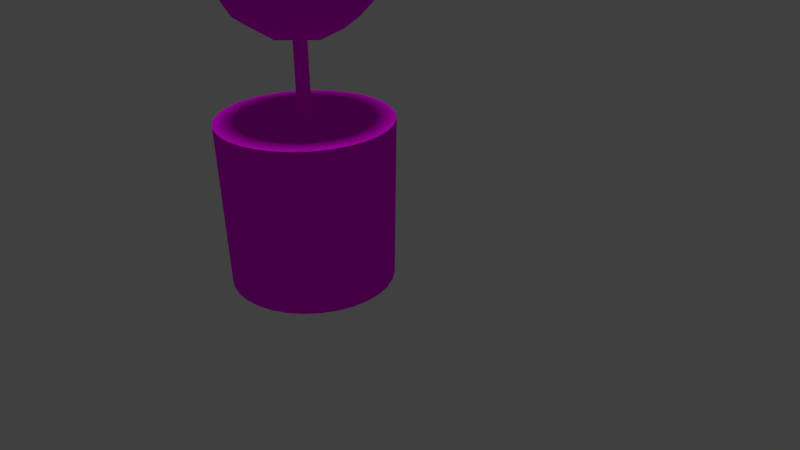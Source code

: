 # Source: littlePlant.blend  (saved by Blender 2.76.0; exported with 4.5.12 LTS)
import bpy
from mathutils import Matrix  # noqa: F401  (used for matrix-valued properties, if any)

bpy.ops.wm.read_factory_settings(use_empty=True)
scene = bpy.context.scene
scene.name = 'Scene'

# ---- collections
col_collection_1 = bpy.data.collections.new('Collection 1'); scene.collection.children.link(col_collection_1)

# ---- images (referenced by path relative to the original .blend; pixels are not part of the script)
import os
ASSET_DIR = os.environ.get("B2B_ASSET_DIR", "")  # directory of the original .blend (textures are referenced by path, not embedded)
HERE = os.path.dirname(os.path.abspath(__file__))  # packed textures are extracted next to this script under _unpacked/

def load_image(name, relpath, width, height, colorspace="sRGB"):
    """Load a texture the original file referenced (path relative to the .blend, or extracted next to this script)."""
    p = next((c for c in (os.path.join(HERE, relpath), os.path.join(ASSET_DIR, relpath)) if relpath and os.path.exists(c)), "")
    if p:
        img = bpy.data.images.load(p, check_existing=True)
        img.name = name
    else:  # same state as the original file: an image datablock whose file is absent (Cycles renders it pink)
        img = bpy.data.images.new(name, width, height)
        img.source = "FILE"
        img.filepath = "//" + (relpath or name)
    img.colorspace_settings.name = colorspace
    return img
img_uvlayout_plant_poor_png = load_image('uvlayout_plant_poor.png', 'uvlayout_plant_better.png', 1024, 1024, 'sRGB')

# ---- materials (node trees are filled in below, after node groups)
mat_material_002 = bpy.data.materials.new('Material.002')
mat_material_002.alpha_threshold = 0.0
mat_material_002.roughness = 0.5

# ---- material node trees
mat_material_002.use_nodes = True; mat_material_002.node_tree.nodes.clear()
_N = mat_material_002.node_tree.nodes; _L = mat_material_002.node_tree.links
n0 = _N.new('ShaderNodeOutputMaterial'); n0.name = 'Material Output'; n0.location = (300, 300)
n1 = _N.new('ShaderNodeBsdfDiffuse'); n1.name = 'Diffuse BSDF'; n1.location = (67, 305)
n2 = _N.new('ShaderNodeTexImage'); n2.name = 'Image Texture'; n2.location = (-162, 346)
n2.width = 140
n2.image = img_uvlayout_plant_poor_png
_L.new(n1.outputs[0], n0.inputs[0])
_L.new(n2.outputs[0], n1.inputs[0])
n0.is_active_output = True

# ---- world
world_world = bpy.data.worlds.new('World'); scene.world = world_world
world_world.color = (0.05088, 0.05088, 0.05088)
world_world.use_sun_shadow = False
world_world.sun_shadow_jitter_overblur = 0.0
world_world.cycles.sampling_method = 'MANUAL'
world_world.cycles.sample_map_resolution = 256

# ---- cameras
cam_camera = bpy.data.cameras.new('Camera')
cam_camera.clip_end = 100.0
cam_camera.lens = 35.0
cam_camera.sensor_width = 32.0
cam_camera.sensor_height = 18.0
cam_camera.ortho_scale = 7.314
cam_camera.dof.focus_distance = 0.0

# ---- lights
light_hemi = bpy.data.lights.new('Hemi', 'SUN')
light_hemi.transmission_factor = 0.0
light_hemi.angle = 0.1993
light_hemi.energy = 1.0
light_hemi.shadow_buffer_clip_start = 0.5
light_hemi.shadow_soft_size = 0.1
light_hemi.shadow_cascade_max_distance = 1000.0
light_hemi.cycles.use_multiple_importance_sampling = False

# ---- meshes
me_cylinder = bpy.data.meshes.new('Cylinder')
me_cylinder.from_pydata([(0.5455, 0.6085, 2.309), (0.2568, 0.7082, 2.209), (-0.03185, 0.7383, 2.179), (-0.3205, 0.7082, 2.209), (0.6451, 0.7082, 2.598), (0.3066, 0.9092, 2.548), (-0.03185, 0.9666, 2.533), (-0.3704, 0.9092, 2.548), (0.6753, 0.7383, 2.886), (0.3217, 0.9666, 2.886), (-0.03185, 1.031, 2.886), (-0.3854, 0.9666, 2.886), (0.6451, 0.7082, 3.175), (0.3066, 0.9092, 3.225), (-0.03185, 0.9666, 3.24), (-0.3704, 0.9092, 3.225), (-0.6092, 0.6085, 2.309), (-0.7089, 0.3199, 2.209), (-0.739, 0.03119, 2.179), (-0.7089, -0.2575, 2.209), (-0.7089, 0.7082, 2.598), (-0.9098, 0.3697, 2.548), (-0.9673, 0.03119, 2.533), (-0.9098, -0.3073, 2.548), (-0.739, 0.7383, 2.886), (-0.9673, 0.3847, 2.886), (-1.032, 0.03119, 2.886), (-0.9673, -0.3224, 2.886), (-0.7089, 0.7082, 3.175), (-0.9098, 0.3697, 3.225), (-0.9673, 0.03119, 3.24), (-0.9098, -0.3073, 3.225), (-0.6092, -0.5462, 2.309), (-0.3205, -0.6458, 2.209), (-0.03185, -0.6759, 2.179), (0.2568, -0.6458, 2.209), (-0.7089, -0.6458, 2.598), (-0.3704, -0.8468, 2.548), (-0.03185, -0.9042, 2.533), (0.3066, -0.8468, 2.548), (-0.739, -0.6759, 2.886), (-0.3854, -0.9042, 2.886), (-0.03185, -0.9688, 2.886), (0.3217, -0.9042, 2.886), (-0.7089, -0.6458, 3.175), (-0.3704, -0.8468, 3.225), (-0.03185, -0.9042, 3.24), (0.3066, -0.8468, 3.225), (0.5455, -0.5462, 2.309), (0.6451, -0.2575, 2.209), (0.6753, 0.03119, 2.179), (0.6451, 0.3199, 2.209), (0.6451, -0.6458, 2.598), (0.8461, -0.3073, 2.548), (0.9036, 0.03119, 2.533), (0.8461, 0.3697, 2.548), (0.6753, -0.6759, 2.886), (0.9036, -0.3224, 2.886), (0.9681, 0.03119, 2.886), (0.9036, 0.3847, 2.886), (0.6451, -0.6458, 3.175), (0.8461, -0.3073, 3.225), (0.9036, 0.03119, 3.24), (0.8461, 0.3697, 3.225), (0.3066, -0.3073, 2.009), (-0.03185, -0.3224, 1.951), (-0.3704, -0.3073, 2.009), (0.3217, 0.03119, 1.951), (-0.03185, 0.03119, 1.886), (-0.3854, 0.03119, 1.951), (0.3066, 0.3697, 2.009), (-0.03185, 0.3847, 1.951), (-0.3704, 0.3697, 2.009), (0.5455, 0.6085, 3.464), (0.2568, 0.7082, 3.563), (-0.03185, 0.7383, 3.594), (-0.3205, 0.7082, 3.563), (-0.6092, 0.6085, 3.464), (0.6451, 0.3199, 3.563), (0.3066, 0.3697, 3.764), (-0.03185, 0.3847, 3.822), (-0.3704, 0.3697, 3.764), (-0.7089, 0.3199, 3.563), (0.6753, 0.03119, 3.594), (0.3217, 0.03119, 3.822), (-0.03185, 0.03119, 3.886), (-0.3854, 0.03119, 3.822), (-0.739, 0.03119, 3.594), (0.6451, -0.2575, 3.563), (0.3066, -0.3073, 3.764), (-0.03185, -0.3224, 3.822), (-0.3704, -0.3073, 3.764), (-0.7089, -0.2575, 3.563), (0.5455, -0.5462, 3.464), (0.2568, -0.6458, 3.563), (-0.03185, -0.6759, 3.594), (-0.3205, -0.6458, 3.563), (-0.6092, -0.5462, 3.464), (0.0, 1.0, -1.0), (-2.823e-08, 1.048, 1.0), (0.1951, 0.9808, -1.0), (0.2045, 1.028, 1.0), (0.3827, 0.9239, -1.0), (0.4011, 0.9684, 1.0), (0.5556, 0.8315, -1.0), (0.5824, 0.8716, 1.0), (0.7071, 0.7071, -1.0), (0.7412, 0.7412, 1.0), (0.8315, 0.5556, -1.0), (0.8716, 0.5824, 1.0), (0.9239, 0.3827, -1.0), (0.9684, 0.4011, 1.0), (0.9808, 0.1951, -1.0), (1.028, 0.2045, 1.0), (1.0, 7.55e-08, -1.0), (1.048, 6.216e-08, 1.0), (0.9808, -0.1951, -1.0), (1.028, -0.2045, 1.0), (0.9239, -0.3827, -1.0), (0.9684, -0.4011, 1.0), (0.8315, -0.5556, -1.0), (0.8716, -0.5824, 1.0), (0.7071, -0.7071, -1.0), (0.7412, -0.7412, 1.0), (0.5556, -0.8315, -1.0), (0.5824, -0.8716, 1.0), (0.3827, -0.9239, -1.0), (0.4011, -0.9684, 1.0), (0.1951, -0.9808, -1.0), (0.2045, -1.028, 1.0), (-3.258e-07, -1.0, -1.0), (-3.698e-07, -1.048, 1.0), (-0.1951, -0.9808, -1.0), (-0.2045, -1.028, 1.0), (-0.3827, -0.9239, -1.0), (-0.4011, -0.9684, 1.0), (-0.5556, -0.8315, -1.0), (-0.5824, -0.8716, 1.0), (-0.7071, -0.7071, -1.0), (-0.7412, -0.7412, 1.0), (-0.8315, -0.5556, -1.0), (-0.8716, -0.5824, 1.0), (-0.9239, -0.3827, -1.0), (-0.9684, -0.4011, 1.0), (-0.9808, -0.1951, -1.0), (-1.028, -0.2045, 1.0), (-1.0, 9.656e-07, -1.0), (-1.048, 9.952e-07, 1.0), (-0.9808, 0.1951, -1.0), (-1.028, 0.2045, 1.0), (-0.9239, 0.3827, -1.0), (-0.9684, 0.4011, 1.0), (-0.8315, 0.5556, -1.0), (-0.8716, 0.5824, 1.0), (-0.7071, 0.7071, -1.0), (-0.7412, 0.7412, 1.0), (-0.5556, 0.8315, -1.0), (-0.5824, 0.8716, 1.0), (-0.3827, 0.9239, -1.0), (-0.4011, 0.9684, 1.0), (-0.1951, 0.9808, -1.0), (-0.2045, 1.028, 1.0), (0.1582, 0.7953, 1.0), (-5.499e-09, 0.8109, 1.0), (0.3103, 0.7492, 1.0), (0.4505, 0.6742, 1.0), (0.5734, 0.5734, 1.0), (0.6742, 0.4505, 1.0), (0.7492, 0.3103, 1.0), (0.7953, 0.1582, 1.0), (0.8109, 1.08e-07, 1.0), (0.7953, -0.1582, 1.0), (0.7492, -0.3103, 1.0), (0.6742, -0.4505, 1.0), (0.5734, -0.5734, 1.0), (0.4505, -0.6742, 1.0), (0.3103, -0.7492, 1.0), (0.1582, -0.7953, 1.0), (-2.697e-07, -0.8109, 1.0), (-0.1582, -0.7953, 1.0), (-0.3103, -0.7492, 1.0), (-0.4505, -0.6742, 1.0), (-0.5734, -0.5734, 1.0), (-0.6742, -0.4505, 1.0), (-0.7492, -0.3103, 1.0), (-0.7953, -0.1582, 1.0), (-0.8109, 8.297e-07, 1.0), (-0.7953, 0.1582, 1.0), (-0.7492, 0.3103, 1.0), (-0.6742, 0.4505, 1.0), (-0.5734, 0.5734, 1.0), (-0.4505, 0.6742, 1.0), (-0.3103, 0.7492, 1.0), (-0.1582, 0.7953, 1.0), (0.1582, 0.7953, 0.6332), (9.402e-09, 0.8109, 0.6332), (0.3103, 0.7492, 0.6332), (0.4505, 0.6742, 0.6332), (0.5734, 0.5734, 0.6332), (0.6742, 0.4505, 0.6332), (0.7492, 0.3103, 0.6332), (0.7953, 0.1582, 0.6332), (0.8109, 1.08e-07, 0.6332), (0.7953, -0.1582, 0.6332), (0.7492, -0.3103, 0.6332), (0.6742, -0.4505, 0.6332), (0.5734, -0.5734, 0.6332), (0.4505, -0.6742, 0.6332), (0.3103, -0.7492, 0.6332), (0.1582, -0.7953, 0.6332), (-2.548e-07, -0.8109, 0.6332), (-0.1582, -0.7953, 0.6332), (-0.3103, -0.7492, 0.6332), (-0.4505, -0.6742, 0.6332), (-0.5734, -0.5734, 0.6332), (-0.6742, -0.4505, 0.6332), (-0.7492, -0.3103, 0.6332), (-0.7953, -0.1582, 0.6332), (-0.8109, 8.297e-07, 0.6332), (-0.7953, 0.1582, 0.6332), (-0.7492, 0.3103, 0.6332), (-0.6742, 0.4505, 0.6332), (-0.5734, 0.5734, 0.6332), (-0.4505, 0.6742, 0.6332), (-0.3103, 0.7492, 0.6332), (-0.1582, 0.7953, 0.6332), (0.1582, 0.7953, 0.6332), (9.402e-09, 0.8109, 0.6332), (0.3103, 0.7492, 0.6332), (0.4505, 0.6742, 0.6332), (0.5734, 0.5734, 0.6332), (0.6742, 0.4505, 0.6332), (0.7492, 0.3103, 0.6332), (0.7953, 0.1582, 0.6332), (0.8109, 1.08e-07, 0.6332), (0.7953, -0.1582, 0.6332), (0.7492, -0.3103, 0.6332), (0.6742, -0.4505, 0.6332), (0.5734, -0.5734, 0.6332), (0.4505, -0.6742, 0.6332), (0.3103, -0.7492, 0.6332), (0.1582, -0.7953, 0.6332), (-2.548e-07, -0.8109, 0.6332), (-0.1582, -0.7953, 0.6332), (-0.3103, -0.7492, 0.6332), (-0.4505, -0.6742, 0.6332), (-0.5734, -0.5734, 0.6332), (-0.6742, -0.4505, 0.6332), (-0.7492, -0.3103, 0.6332), (-0.7953, -0.1582, 0.6332), (-0.8109, 8.297e-07, 0.6332), (-0.7953, 0.1582, 0.6332), (-0.7492, 0.3103, 0.6332), (-0.6742, 0.4505, 0.6332), (-0.5734, 0.5734, 0.6332), (-0.4505, 0.6742, 0.6332), (-0.3103, 0.7492, 0.6332), (-0.1582, 0.7953, 0.6332), (0.1582, 0.7953, 0.6332), (9.402e-09, 0.8109, 0.6332), (0.3103, 0.7492, 0.6332), (0.4505, 0.6742, 0.6332), (0.5734, 0.5734, 0.6332), (0.6742, 0.4505, 0.6332), (0.7492, 0.3103, 0.6332), (0.7953, 0.1582, 0.6332), (0.8109, 1.08e-07, 0.6332), (0.7953, -0.1582, 0.6332), (0.7492, -0.3103, 0.6332), (0.6742, -0.4505, 0.6332), (0.5734, -0.5734, 0.6332), (0.4505, -0.6742, 0.6332), (0.3103, -0.7492, 0.6332), (0.1582, -0.7953, 0.6332), (-2.548e-07, -0.8109, 0.6332), (-0.1582, -0.7953, 0.6332), (-0.3103, -0.7492, 0.6332), (-0.4505, -0.6742, 0.6332), (-0.5734, -0.5734, 0.6332), (-0.6742, -0.4505, 0.6332), (-0.7492, -0.3103, 0.6332), (-0.7953, -0.1582, 0.6332), (-0.8109, 8.297e-07, 0.6332), (-0.7953, 0.1582, 0.6332), (-0.7492, 0.3103, 0.6332), (-0.6742, 0.4505, 0.6332), (-0.5734, 0.5734, 0.6332), (-0.4505, 0.6742, 0.6332), (-0.3103, 0.7492, 0.6332), (-0.1582, 0.7953, 0.6332), (0.01605, 0.0807, 0.6332), (6.455e-08, 0.08228, 0.6332), (0.03149, 0.07602, 0.6332), (0.04571, 0.06841, 0.6332), (0.05818, 0.05818, 0.6332), (0.06841, 0.04571, 0.6332), (0.07602, 0.03149, 0.6332), (0.0807, 0.01605, 0.6332), (0.08228, 2.369e-07, 0.6332), (0.0807, -0.01605, 0.6332), (0.07602, -0.03149, 0.6332), (0.06841, -0.04571, 0.6332), (0.05818, -0.05818, 0.6332), (0.04571, -0.06841, 0.6332), (0.03149, -0.07602, 0.6332), (0.01605, -0.0807, 0.6332), (3.774e-08, -0.08228, 0.6332), (-0.01605, -0.0807, 0.6332), (-0.03149, -0.07602, 0.6332), (-0.04571, -0.06841, 0.6332), (-0.05818, -0.05818, 0.6332), (-0.06841, -0.04571, 0.6332), (-0.07602, -0.03149, 0.6332), (-0.0807, -0.01605, 0.6332), (-0.08228, 3.101e-07, 0.6332), (-0.0807, 0.01605, 0.6332), (-0.07602, 0.03149, 0.6332), (-0.06841, 0.04571, 0.6332), (-0.05818, 0.05818, 0.6332), (-0.04571, 0.06841, 0.6332), (-0.03149, 0.07602, 0.6332), (-0.01605, 0.0807, 0.6332), (0.01605, 0.0807, 1.95), (7.649e-07, 0.08228, 1.95), (0.03149, 0.07602, 1.95), (0.04571, 0.06841, 1.95), (0.05818, 0.05818, 1.95), (0.06841, 0.04571, 1.95), (0.07602, 0.03149, 1.95), (0.0807, 0.01605, 1.95), (0.08228, 2.369e-07, 1.95), (0.0807, -0.01605, 1.95), (0.07602, -0.03149, 1.95), (0.06841, -0.04571, 1.95), (0.05818, -0.05818, 1.95), (0.04571, -0.06841, 1.95), (0.03149, -0.07602, 1.95), (0.01605, -0.0807, 1.95), (7.381e-07, -0.08228, 1.95), (-0.01605, -0.0807, 1.95), (-0.03149, -0.07602, 1.95), (-0.04571, -0.06841, 1.95), (-0.05818, -0.05818, 1.95), (-0.06841, -0.04571, 1.95), (-0.07601, -0.03149, 1.95), (-0.0807, -0.01605, 1.95), (-0.08228, 3.101e-07, 1.95), (-0.0807, 0.01605, 1.95), (-0.07601, 0.03149, 1.95), (-0.06841, 0.04571, 1.95), (-0.05818, 0.05818, 1.95), (-0.04571, 0.06841, 1.95), (-0.03149, 0.07602, 1.95), (-0.01605, 0.0807, 1.95)], [], [(0, 1, 5, 4), (1, 2, 6, 5), (2, 3, 7, 6), (3, 16, 20, 7), (4, 5, 9, 8), (5, 6, 10, 9), (6, 7, 11, 10), (7, 20, 24, 11), (8, 9, 13, 12), (9, 10, 14, 13), (10, 11, 15, 14), (11, 24, 28, 15), (12, 13, 74, 73), (13, 14, 75, 74), (14, 15, 76, 75), (15, 28, 77, 76), (16, 17, 21, 20), (17, 18, 22, 21), (18, 19, 23, 22), (19, 32, 36, 23), (20, 21, 25, 24), (21, 22, 26, 25), (22, 23, 27, 26), (23, 36, 40, 27), (24, 25, 29, 28), (25, 26, 30, 29), (26, 27, 31, 30), (27, 40, 44, 31), (28, 29, 82, 77), (29, 30, 87, 82), (30, 31, 92, 87), (31, 44, 97, 92), (32, 33, 37, 36), (33, 34, 38, 37), (34, 35, 39, 38), (35, 48, 52, 39), (36, 37, 41, 40), (37, 38, 42, 41), (38, 39, 43, 42), (39, 52, 56, 43), (40, 41, 45, 44), (41, 42, 46, 45), (42, 43, 47, 46), (43, 56, 60, 47), (44, 45, 96, 97), (45, 46, 95, 96), (46, 47, 94, 95), (47, 60, 93, 94), (48, 49, 53, 52), (49, 50, 54, 53), (50, 51, 55, 54), (51, 0, 4, 55), (52, 53, 57, 56), (53, 54, 58, 57), (54, 55, 59, 58), (55, 4, 8, 59), (56, 57, 61, 60), (57, 58, 62, 61), (58, 59, 63, 62), (59, 8, 12, 63), (60, 61, 88, 93), (61, 62, 83, 88), (62, 63, 78, 83), (63, 12, 73, 78), (48, 35, 64, 49), (35, 34, 65, 64), (34, 33, 66, 65), (33, 32, 19, 66), (49, 64, 67, 50), (64, 65, 68, 67), (65, 66, 69, 68), (66, 19, 18, 69), (50, 67, 70, 51), (67, 68, 71, 70), (68, 69, 72, 71), (69, 18, 17, 72), (51, 70, 1, 0), (70, 71, 2, 1), (71, 72, 3, 2), (72, 17, 16, 3), (73, 74, 79, 78), (74, 75, 80, 79), (75, 76, 81, 80), (76, 77, 82, 81), (78, 79, 84, 83), (79, 80, 85, 84), (80, 81, 86, 85), (81, 82, 87, 86), (83, 84, 89, 88), (84, 85, 90, 89), (85, 86, 91, 90), (86, 87, 92, 91), (88, 89, 94, 93), (89, 90, 95, 94), (90, 91, 96, 95), (91, 92, 97, 96), (98, 99, 101, 100), (100, 101, 103, 102), (102, 103, 105, 104), (104, 105, 107, 106), (106, 107, 109, 108), (108, 109, 111, 110), (110, 111, 113, 112), (112, 113, 115, 114), (114, 115, 117, 116), (116, 117, 119, 118), (118, 119, 121, 120), (120, 121, 123, 122), (122, 123, 125, 124), (124, 125, 127, 126), (126, 127, 129, 128), (128, 129, 131, 130), (130, 131, 133, 132), (132, 133, 135, 134), (134, 135, 137, 136), (136, 137, 139, 138), (138, 139, 141, 140), (140, 141, 143, 142), (142, 143, 145, 144), (144, 145, 147, 146), (146, 147, 149, 148), (148, 149, 151, 150), (150, 151, 153, 152), (152, 153, 155, 154), (154, 155, 157, 156), (156, 157, 159, 158), (105, 103, 164, 165), (160, 161, 99, 98), (158, 159, 161, 160), (98, 100, 102, 104, 106, 108, 110, 112, 114, 116, 118, 120, 122, 124, 126, 128, 130, 132, 134, 136, 138, 140, 142, 144, 146, 148, 150, 152, 154, 156, 158, 160), (168, 167, 199, 200), (123, 121, 173, 174), (141, 139, 182, 183), (159, 157, 191, 192), (115, 113, 169, 170), (133, 131, 178, 179), (151, 149, 187, 188), (107, 105, 165, 166), (125, 123, 174, 175), (143, 141, 183, 184), (161, 159, 192, 193), (117, 115, 170, 171), (135, 133, 179, 180), (153, 151, 188, 189), (109, 107, 166, 167), (127, 125, 175, 176), (145, 143, 184, 185), (101, 99, 163, 162), (99, 161, 193, 163), (119, 117, 171, 172), (137, 135, 180, 181), (155, 153, 189, 190), (111, 109, 167, 168), (129, 127, 176, 177), (147, 145, 185, 186), (103, 101, 162, 164), (121, 119, 172, 173), (139, 137, 181, 182), (157, 155, 190, 191), (113, 111, 168, 169), (131, 129, 177, 178), (149, 147, 186, 187), (203, 202, 234, 235), (182, 181, 213, 214), (169, 168, 200, 201), (183, 182, 214, 215), (170, 169, 201, 202), (184, 183, 215, 216), (171, 170, 202, 203), (185, 184, 216, 217), (172, 171, 203, 204), (186, 185, 217, 218), (173, 172, 204, 205), (187, 186, 218, 219), (174, 173, 205, 206), (188, 187, 219, 220), (175, 174, 206, 207), (189, 188, 220, 221), (176, 175, 207, 208), (162, 163, 195, 194), (190, 189, 221, 222), (177, 176, 208, 209), (164, 162, 194, 196), (191, 190, 222, 223), (178, 177, 209, 210), (165, 164, 196, 197), (192, 191, 223, 224), (179, 178, 210, 211), (166, 165, 197, 198), (193, 192, 224, 225), (180, 179, 211, 212), (167, 166, 198, 199), (163, 193, 225, 195), (181, 180, 212, 213), (238, 237, 269, 270), (217, 216, 248, 249), (204, 203, 235, 236), (218, 217, 249, 250), (205, 204, 236, 237), (219, 218, 250, 251), (206, 205, 237, 238), (220, 219, 251, 252), (207, 206, 238, 239), (221, 220, 252, 253), (208, 207, 239, 240), (194, 195, 227, 226), (222, 221, 253, 254), (209, 208, 240, 241), (196, 194, 226, 228), (223, 222, 254, 255), (210, 209, 241, 242), (197, 196, 228, 229), (224, 223, 255, 256), (211, 210, 242, 243), (198, 197, 229, 230), (225, 224, 256, 257), (212, 211, 243, 244), (199, 198, 230, 231), (195, 225, 257, 227), (213, 212, 244, 245), (200, 199, 231, 232), (214, 213, 245, 246), (201, 200, 232, 233), (215, 214, 246, 247), (202, 201, 233, 234), (216, 215, 247, 248), (273, 272, 304, 305), (252, 251, 283, 284), (239, 238, 270, 271), (253, 252, 284, 285), (240, 239, 271, 272), (226, 227, 259, 258), (254, 253, 285, 286), (241, 240, 272, 273), (228, 226, 258, 260), (255, 254, 286, 287), (242, 241, 273, 274), (229, 228, 260, 261), (256, 255, 287, 288), (243, 242, 274, 275), (230, 229, 261, 262), (257, 256, 288, 289), (244, 243, 275, 276), (231, 230, 262, 263), (227, 257, 289, 259), (245, 244, 276, 277), (232, 231, 263, 264), (246, 245, 277, 278), (233, 232, 264, 265), (247, 246, 278, 279), (234, 233, 265, 266), (248, 247, 279, 280), (235, 234, 266, 267), (249, 248, 280, 281), (236, 235, 267, 268), (250, 249, 281, 282), (237, 236, 268, 269), (251, 250, 282, 283), (308, 307, 339, 340), (260, 258, 290, 292), (287, 286, 318, 319), (274, 273, 305, 306), (261, 260, 292, 293), (288, 287, 319, 320), (275, 274, 306, 307), (262, 261, 293, 294), (289, 288, 320, 321), (276, 275, 307, 308), (263, 262, 294, 295), (259, 289, 321, 291), (277, 276, 308, 309), (264, 263, 295, 296), (278, 277, 309, 310), (265, 264, 296, 297), (279, 278, 310, 311), (266, 265, 297, 298), (280, 279, 311, 312), (267, 266, 298, 299), (281, 280, 312, 313), (268, 267, 299, 300), (282, 281, 313, 314), (269, 268, 300, 301), (283, 282, 314, 315), (270, 269, 301, 302), (284, 283, 315, 316), (271, 270, 302, 303), (285, 284, 316, 317), (272, 271, 303, 304), (258, 259, 291, 290), (286, 285, 317, 318), (322, 323, 353, 352, 351, 350, 349, 348, 347, 346, 345, 344, 343, 342, 341, 340, 339, 338, 337, 336, 335, 334, 333, 332, 331, 330, 329, 328, 327, 326, 325, 324), (295, 294, 326, 327), (291, 321, 353, 323), (309, 308, 340, 341), (296, 295, 327, 328), (310, 309, 341, 342), (297, 296, 328, 329), (311, 310, 342, 343), (298, 297, 329, 330), (312, 311, 343, 344), (299, 298, 330, 331), (313, 312, 344, 345), (300, 299, 331, 332), (314, 313, 345, 346), (301, 300, 332, 333), (315, 314, 346, 347), (302, 301, 333, 334), (316, 315, 347, 348), (303, 302, 334, 335), (317, 316, 348, 349), (304, 303, 335, 336), (290, 291, 323, 322), (318, 317, 349, 350), (305, 304, 336, 337), (292, 290, 322, 324), (319, 318, 350, 351), (306, 305, 337, 338), (293, 292, 324, 325), (320, 319, 351, 352), (307, 306, 338, 339), (294, 293, 325, 326), (321, 320, 352, 353)])
me_cylinder.polygons.foreach_set('use_smooth', [1, 1, 1, 1, 1, 1, 1, 1, 1, 1, 1, 1, 1, 1, 1, 1, 1, 1, 1, 1, 1, 1, 1, 1, 1, 1, 1, 1, 1, 1, 1, 1, 1, 1, 1, 1, 1, 1, 1, 1, 1, 1, 1, 1, 1, 1, 1, 1, 1, 1, 1, 1, 1, 1, 1, 1, 1, 1, 1, 1, 1, 1, 1, 1, 1, 1, 1, 1, 1, 1, 1, 1, 1, 1, 1, 1, 1, 1, 1, 1, 1, 1, 1, 1, 1, 1, 1, 1, 1, 1, 1, 1, 1, 1, 1, 1, 0, 0, 0, 0, 0, 0, 0, 0, 0, 0, 0, 0, 0, 0, 0, 0, 0, 0, 0, 0, 0, 0, 0, 0, 0, 0, 0, 0, 0, 0, 0, 0, 0, 0, 0, 0, 0, 0, 0, 0, 0, 0, 0, 0, 0, 0, 0, 0, 0, 0, 0, 0, 0, 0, 0, 0, 0, 0, 0, 0, 0, 0, 0, 0, 0, 0, 0, 0, 0, 0, 0, 0, 0, 0, 0, 0, 0, 0, 0, 0, 0, 0, 0, 0, 0, 0, 0, 0, 0, 0, 0, 0, 0, 0, 0, 0, 0, 0, 0, 0, 0, 0, 0, 0, 0, 0, 0, 0, 0, 0, 0, 0, 0, 0, 0, 0, 0, 0, 0, 0, 0, 0, 0, 0, 0, 0, 0, 0, 0, 0, 0, 0, 0, 0, 0, 0, 0, 0, 0, 0, 0, 0, 0, 0, 0, 0, 0, 0, 0, 0, 0, 0, 0, 0, 0, 0, 0, 0, 0, 0, 0, 0, 0, 0, 0, 0, 0, 0, 0, 0, 0, 0, 0, 0, 0, 0, 0, 0, 0, 0, 0, 0, 0, 0, 0, 0, 0, 0, 0, 0, 0, 0, 0, 0, 0, 0, 0, 0, 0, 0, 0, 0, 0, 0, 0, 0, 0, 0, 0, 0, 0, 0, 0, 0, 0, 0, 0, 0, 0, 0, 0, 0, 0, 0, 0, 0])
_uv = me_cylinder.uv_layers.new(name='UVMap')
_uv.uv.foreach_set('vector', [0.7748, 0.2236, 0.7646, 0.1756, 0.8124, 0.1943, 0.8147, 0.2476, 0.7646, 0.1756, 0.7645, 0.1274, 0.8152, 0.1385, 0.8124, 0.1943, 0.7645, 0.1274, 0.7732, 0.07884, 0.8225, 0.08078, 0.8152, 0.1385, 0.7732, 0.07884, 0.792, 0.03002, 0.8349, 0.02053, 0.8225, 0.08078, 0.8147, 0.2476, 0.8124, 0.1943, 0.8609, 0.204, 0.8559, 0.2583, 0.8124, 0.1943, 0.8152, 0.1385, 0.8661, 0.1461, 0.8609, 0.204, 0.8152, 0.1385, 0.8225, 0.08078, 0.8714, 0.08543, 0.8661, 0.1461, 0.8225, 0.08078, 0.8349, 0.02053, 0.8769, 0.02119, 0.8714, 0.08543, 0.8559, 0.2583, 0.8609, 0.204, 0.9099, 0.2062, 0.8979, 0.2577, 0.8609, 0.204, 0.8661, 0.1461, 0.9171, 0.1509, 0.9099, 0.2062, 0.8661, 0.1461, 0.8714, 0.08543, 0.92, 0.09264, 0.9171, 0.1509, 0.8714, 0.08543, 0.8769, 0.02119, 0.9181, 0.03064, 0.92, 0.09264, 0.8979, 0.2577, 0.9099, 0.2062, 0.9597, 0.1994, 0.9411, 0.2439, 0.9099, 0.2062, 0.9171, 0.1509, 0.9683, 0.1521, 0.9597, 0.1994, 0.9171, 0.1509, 0.92, 0.09264, 0.9683, 0.1026, 0.9683, 0.1521, 0.92, 0.09264, 0.9181, 0.03064, 0.9583, 0.05025, 0.9683, 0.1026, 0.4113, 0.5819, 0.3987, 0.5347, 0.4474, 0.55, 0.4524, 0.603, 0.3987, 0.5347, 0.3962, 0.4865, 0.4474, 0.4941, 0.4474, 0.55, 0.3962, 0.4865, 0.4024, 0.4375, 0.4517, 0.436, 0.4474, 0.4941, 0.4024, 0.4375, 0.4187, 0.3874, 0.4611, 0.375, 0.4517, 0.436, 0.4524, 0.603, 0.4474, 0.55, 0.4963, 0.5563, 0.494, 0.6109, 0.4474, 0.55, 0.4474, 0.4941, 0.4985, 0.4982, 0.4963, 0.5563, 0.4474, 0.4941, 0.4517, 0.436, 0.5008, 0.4372, 0.4985, 0.4982, 0.4517, 0.436, 0.4611, 0.375, 0.5031, 0.3727, 0.5008, 0.4372, 0.494, 0.6109, 0.4963, 0.5563, 0.5453, 0.5551, 0.5359, 0.6073, 0.4963, 0.5563, 0.4985, 0.4982, 0.5497, 0.4994, 0.5453, 0.5551, 0.4985, 0.4982, 0.5008, 0.4372, 0.5497, 0.441, 0.5497, 0.4994, 0.5008, 0.4372, 0.5031, 0.3727, 0.5446, 0.3793, 0.5497, 0.441, 0.5359, 0.6073, 0.5453, 0.5551, 0.5946, 0.5448, 0.5784, 0.5905, 0.5453, 0.5551, 0.5497, 0.4994, 0.6008, 0.4971, 0.5946, 0.5448, 0.5497, 0.4994, 0.5497, 0.441, 0.5983, 0.4476, 0.6008, 0.4971, 0.5497, 0.441, 0.5446, 0.3793, 0.5858, 0.3961, 0.5983, 0.4476, 0.4187, 0.3874, 0.4049, 0.3636, 0.4552, 0.3334, 0.4611, 0.375, 0.3313, 0.3683, 0.2893, 0.3653, 0.2879, 0.3266, 0.3372, 0.3338, 0.1746, 0.2583, 0.1791, 0.2245, 0.2283, 0.2466, 0.2259, 0.2892, 0.1791, 0.2245, 0.1936, 0.1813, 0.2355, 0.1845, 0.2283, 0.2466, 0.4611, 0.375, 0.4552, 0.3334, 0.5045, 0.3266, 0.5031, 0.3727, 0.2279, 0.3162, 0.2259, 0.2892, 0.2772, 0.2979, 0.2769, 0.3255, 0.2259, 0.2892, 0.2283, 0.2466, 0.2773, 0.2527, 0.2772, 0.2979, 0.2283, 0.2466, 0.2355, 0.1845, 0.2774, 0.1855, 0.2773, 0.2527, 0.5031, 0.3727, 0.5045, 0.3266, 0.5531, 0.3385, 0.5446, 0.3793, 0.2769, 0.3255, 0.2772, 0.2979, 0.3283, 0.2891, 0.3259, 0.3161, 0.2772, 0.2979, 0.2773, 0.2527, 0.3263, 0.2465, 0.3283, 0.2891, 0.2773, 0.2527, 0.2774, 0.1855, 0.3192, 0.1845, 0.3263, 0.2465, 0.5446, 0.3793, 0.5531, 0.3385, 0.6008, 0.3737, 0.5858, 0.3961, 0.4745, 0.02307, 0.5239, 0.01587, 0.5224, 0.05464, 0.4804, 0.05757, 0.3283, 0.2891, 0.3263, 0.2465, 0.3752, 0.2244, 0.3794, 0.2581, 0.3263, 0.2465, 0.3192, 0.1845, 0.3609, 0.1812, 0.3752, 0.2244, 0.1936, 0.1813, 0.1791, 0.132, 0.2283, 0.1181, 0.2355, 0.1845, 0.1791, 0.132, 0.1746, 0.08989, 0.2259, 0.06635, 0.2283, 0.1181, 0.1746, 0.08989, 0.1788, 0.05393, 0.2279, 0.02646, 0.2259, 0.06635, 0.1978, 0.5396, 0.2141, 0.5878, 0.2003, 0.6055, 0.169, 0.5495, 0.2355, 0.1845, 0.2283, 0.1181, 0.2773, 0.1141, 0.2774, 0.1855, 0.2283, 0.1181, 0.2259, 0.06635, 0.2772, 0.05966, 0.2773, 0.1141, 0.2259, 0.06635, 0.2279, 0.02646, 0.2769, 0.01847, 0.2772, 0.05966, 0.805, 0.273, 0.8147, 0.2476, 0.8559, 0.2583, 0.8528, 0.2889, 0.2774, 0.1855, 0.2773, 0.1141, 0.3263, 0.118, 0.3192, 0.1845, 0.2773, 0.1141, 0.2772, 0.05966, 0.3283, 0.06626, 0.3263, 0.118, 0.2772, 0.05966, 0.2769, 0.01847, 0.3259, 0.02638, 0.3283, 0.06626, 0.8528, 0.2889, 0.8559, 0.2583, 0.8979, 0.2577, 0.9025, 0.2849, 0.3192, 0.1845, 0.3263, 0.118, 0.3752, 0.1319, 0.3609, 0.1812, 0.3263, 0.118, 0.3283, 0.06626, 0.3794, 0.08971, 0.3752, 0.1319, 0.3283, 0.06626, 0.3259, 0.02638, 0.3749, 0.05376, 0.3794, 0.08971, 0.6427, 0.2388, 0.6115, 0.2948, 0.5977, 0.2771, 0.614, 0.2288, 0.2066, 0.3917, 0.2478, 0.3726, 0.2427, 0.4305, 0.1941, 0.4415, 0.2478, 0.3726, 0.2893, 0.3653, 0.2916, 0.4254, 0.2427, 0.4305, 0.2893, 0.3653, 0.3313, 0.3683, 0.3407, 0.4254, 0.2916, 0.4254, 0.3313, 0.3683, 0.3737, 0.383, 0.39, 0.4313, 0.3407, 0.4254, 0.1941, 0.4415, 0.2427, 0.4305, 0.2427, 0.4881, 0.1916, 0.4908, 0.2427, 0.4305, 0.2916, 0.4254, 0.2939, 0.4854, 0.2427, 0.4881, 0.2916, 0.4254, 0.3407, 0.4254, 0.3451, 0.4828, 0.2939, 0.4854, 0.3407, 0.4254, 0.39, 0.4313, 0.3962, 0.4801, 0.3451, 0.4828, 0.1916, 0.4908, 0.2427, 0.4881, 0.2471, 0.5455, 0.1978, 0.5396, 0.2427, 0.4881, 0.2939, 0.4854, 0.2962, 0.5455, 0.2471, 0.5455, 0.2939, 0.4854, 0.3451, 0.4828, 0.3451, 0.5404, 0.2962, 0.5455, 0.3451, 0.4828, 0.3962, 0.4801, 0.3937, 0.5293, 0.3451, 0.5404, 0.1978, 0.5396, 0.2471, 0.5455, 0.2565, 0.6026, 0.2141, 0.5878, 0.2471, 0.5455, 0.2962, 0.5455, 0.2984, 0.6055, 0.2565, 0.6026, 0.2962, 0.5455, 0.3451, 0.5404, 0.34, 0.5982, 0.2984, 0.6055, 0.3451, 0.5404, 0.3937, 0.5293, 0.3812, 0.5791, 0.34, 0.5982, 0.5977, 0.2771, 0.5553, 0.2919, 0.5647, 0.2348, 0.614, 0.2288, 0.5553, 0.2919, 0.5133, 0.2948, 0.5156, 0.2348, 0.5647, 0.2348, 0.5133, 0.2948, 0.4717, 0.2875, 0.4667, 0.2296, 0.5156, 0.2348, 0.4717, 0.2875, 0.4306, 0.2684, 0.418, 0.2186, 0.4667, 0.2296, 0.614, 0.2288, 0.5647, 0.2348, 0.569, 0.1774, 0.6202, 0.1801, 0.5647, 0.2348, 0.5156, 0.2348, 0.5179, 0.1747, 0.569, 0.1774, 0.5156, 0.2348, 0.4667, 0.2296, 0.4667, 0.172, 0.5179, 0.1747, 0.4667, 0.2296, 0.418, 0.2186, 0.4155, 0.1694, 0.4667, 0.172, 0.6202, 0.1801, 0.569, 0.1774, 0.569, 0.1198, 0.6177, 0.1308, 0.569, 0.1774, 0.5179, 0.1747, 0.5201, 0.1147, 0.569, 0.1198, 0.5179, 0.1747, 0.4667, 0.172, 0.4711, 0.1147, 0.5201, 0.1147, 0.4667, 0.172, 0.4155, 0.1694, 0.4218, 0.1206, 0.4711, 0.1147, 0.6177, 0.1308, 0.569, 0.1198, 0.564, 0.06193, 0.6051, 0.08103, 0.569, 0.1198, 0.5201, 0.1147, 0.5224, 0.05464, 0.564, 0.06193, 0.5201, 0.1147, 0.4711, 0.1147, 0.4804, 0.05757, 0.5224, 0.05464, 0.4711, 0.1147, 0.4218, 0.1206, 0.438, 0.07232, 0.4804, 0.05757, 0.1721, 0.8276, 0.1662, 0.7655, 0.179, 0.7654, 0.1727, 0.8275, 0.1727, 0.8275, 0.179, 0.7654, 0.1916, 0.7679, 0.1733, 0.8276, 0.1733, 0.8276, 0.1916, 0.7679, 0.2035, 0.7728, 0.1739, 0.8277, 0.1739, 0.8277, 0.2035, 0.7728, 0.2142, 0.7799, 0.1744, 0.8279, 0.1744, 0.8279, 0.2142, 0.7799, 0.2233, 0.7889, 0.1749, 0.8283, 0.1749, 0.8283, 0.2233, 0.7889, 0.2305, 0.7995, 0.1753, 0.8287, 0.1753, 0.8287, 0.2305, 0.7995, 0.2354, 0.8113, 0.1756, 0.8293, 0.1756, 0.8293, 0.2354, 0.8113, 0.238, 0.8239, 0.1758, 0.8298, 0.1758, 0.8298, 0.238, 0.8239, 0.238, 0.8367, 0.1759, 0.8304, 0.1759, 0.8304, 0.238, 0.8367, 0.2356, 0.8493, 0.1758, 0.831, 0.1758, 0.831, 0.2356, 0.8493, 0.2308, 0.8612, 0.1757, 0.8316, 0.1757, 0.8316, 0.2308, 0.8612, 0.2237, 0.8718, 0.1754, 0.8322, 0.1754, 0.8322, 0.2237, 0.8718, 0.2147, 0.881, 0.1751, 0.8326, 0.1751, 0.8326, 0.2147, 0.881, 0.204, 0.8881, 0.1747, 0.833, 0.1747, 0.833, 0.204, 0.8881, 0.1922, 0.8931, 0.1742, 0.8333, 0.1742, 0.8333, 0.1922, 0.8931, 0.1796, 0.8957, 0.1736, 0.8335, 0.1736, 0.8335, 0.1796, 0.8957, 0.1668, 0.8957, 0.1731, 0.8336, 0.1731, 0.8336, 0.1668, 0.8957, 0.1542, 0.8933, 0.1725, 0.8336, 0.1725, 0.8336, 0.1542, 0.8933, 0.1423, 0.8884, 0.1719, 0.8335, 0.1719, 0.8335, 0.1423, 0.8884, 0.1316, 0.8814, 0.1714, 0.8332, 0.1714, 0.8332, 0.1316, 0.8814, 0.1225, 0.8723, 0.1709, 0.8329, 0.1709, 0.8329, 0.1225, 0.8723, 0.1153, 0.8617, 0.1705, 0.8324, 0.1705, 0.8324, 0.1153, 0.8617, 0.1104, 0.8499, 0.1702, 0.8319, 0.1702, 0.8319, 0.1104, 0.8499, 0.1078, 0.8373, 0.17, 0.8314, 0.17, 0.8314, 0.1078, 0.8373, 0.1077, 0.8244, 0.1699, 0.8308, 0.1699, 0.8308, 0.1077, 0.8244, 0.1102, 0.8119, 0.1699, 0.8302, 0.1699, 0.8302, 0.1102, 0.8119, 0.1151, 0.8, 0.1701, 0.8296, 0.1701, 0.8296, 0.1151, 0.8, 0.1221, 0.7893, 0.1703, 0.8291, 0.1703, 0.8291, 0.1221, 0.7893, 0.1312, 0.7802, 0.1706, 0.8286, 0.1706, 0.8286, 0.1312, 0.7802, 0.1418, 0.773, 0.1711, 0.8282, 0.2035, 0.7728, 0.1916, 0.7679, 0.198, 0.748, 0.2136, 0.7545, 0.1716, 0.8279, 0.1536, 0.768, 0.1662, 0.7655, 0.1721, 0.8276, 0.1711, 0.8282, 0.1418, 0.773, 0.1536, 0.768, 0.1716, 0.8279, 0.1721, 0.8276, 0.1727, 0.8275, 0.1733, 0.8276, 0.1739, 0.8277, 0.1744, 0.8279, 0.1749, 0.8283, 0.1753, 0.8287, 0.1756, 0.8293, 0.1758, 0.8298, 0.1759, 0.8304, 0.1758, 0.831, 0.1757, 0.8316, 0.1754, 0.8322, 0.1751, 0.8326, 0.1747, 0.833, 0.1742, 0.8333, 0.1736, 0.8335, 0.1731, 0.8336, 0.1725, 0.8336, 0.1719, 0.8335, 0.1714, 0.8332, 0.1709, 0.8329, 0.1705, 0.8324, 0.1702, 0.8319, 0.17, 0.8314, 0.1699, 0.8308, 0.1699, 0.8302, 0.1701, 0.8296, 0.1703, 0.8291, 0.1706, 0.8286, 0.1711, 0.8282, 0.1716, 0.8279, 0.2491, 0.79, 0.2397, 0.7759, 0.2794, 0.7433, 0.2944, 0.7657, 0.2237, 0.8718, 0.2308, 0.8612, 0.249, 0.8713, 0.2396, 0.8853, 0.1225, 0.8723, 0.1316, 0.8814, 0.1181, 0.8973, 0.1061, 0.8853, 0.1418, 0.773, 0.1312, 0.7802, 0.1182, 0.7638, 0.1322, 0.7544, 0.238, 0.8239, 0.2354, 0.8113, 0.2555, 0.8056, 0.2588, 0.8222, 0.1668, 0.8957, 0.1796, 0.8957, 0.1814, 0.9165, 0.1644, 0.9165, 0.1102, 0.8119, 0.1077, 0.8244, 0.08697, 0.8221, 0.09028, 0.8055, 0.2142, 0.7799, 0.2035, 0.7728, 0.2136, 0.7545, 0.2277, 0.7639, 0.2147, 0.881, 0.2237, 0.8718, 0.2396, 0.8853, 0.2277, 0.8973, 0.1153, 0.8617, 0.1225, 0.8723, 0.1061, 0.8853, 0.09673, 0.8713, 0.1536, 0.768, 0.1418, 0.773, 0.1322, 0.7544, 0.1479, 0.7479, 0.238, 0.8367, 0.238, 0.8239, 0.2588, 0.8222, 0.2588, 0.8391, 0.1542, 0.8933, 0.1668, 0.8957, 0.1644, 0.9165, 0.1478, 0.9132, 0.1151, 0.8, 0.1102, 0.8119, 0.09028, 0.8055, 0.09677, 0.7898, 0.2233, 0.7889, 0.2142, 0.7799, 0.2277, 0.7639, 0.2397, 0.7759, 0.204, 0.8881, 0.2147, 0.881, 0.2277, 0.8973, 0.2136, 0.9067, 0.1104, 0.8499, 0.1153, 0.8617, 0.09673, 0.8713, 0.09026, 0.8556, 0.179, 0.7654, 0.1662, 0.7655, 0.1645, 0.7447, 0.1814, 0.7447, 0.1662, 0.7655, 0.1536, 0.768, 0.1479, 0.7479, 0.1645, 0.7447, 0.2356, 0.8493, 0.238, 0.8367, 0.2588, 0.8391, 0.2555, 0.8557, 0.1423, 0.8884, 0.1542, 0.8933, 0.1478, 0.9132, 0.1322, 0.9067, 0.1221, 0.7893, 0.1151, 0.8, 0.09677, 0.7898, 0.1062, 0.7758, 0.2305, 0.7995, 0.2233, 0.7889, 0.2397, 0.7759, 0.2491, 0.79, 0.1922, 0.8931, 0.204, 0.8881, 0.2136, 0.9067, 0.198, 0.9132, 0.1078, 0.8373, 0.1104, 0.8499, 0.09026, 0.8556, 0.08696, 0.839, 0.1916, 0.7679, 0.179, 0.7654, 0.1814, 0.7447, 0.198, 0.748, 0.2308, 0.8612, 0.2356, 0.8493, 0.2555, 0.8557, 0.249, 0.8713, 0.1316, 0.8814, 0.1423, 0.8884, 0.1322, 0.9067, 0.1181, 0.8973, 0.1312, 0.7802, 0.1221, 0.7893, 0.1062, 0.7758, 0.1182, 0.7638, 0.2354, 0.8113, 0.2305, 0.7995, 0.2491, 0.79, 0.2555, 0.8056, 0.1796, 0.8957, 0.1922, 0.8931, 0.198, 0.9132, 0.1814, 0.9165, 0.1077, 0.8244, 0.1078, 0.8373, 0.08696, 0.839, 0.08697, 0.8221, 0.0, 0.0, 0.0, 0.0, 0.0, 0.0, 0.0, 0.0, 0.1181, 0.8973, 0.1322, 0.9067, 0.108, 0.9522, 0.08549, 0.9371, 0.2555, 0.8056, 0.2491, 0.79, 0.2944, 0.7657, 0.3047, 0.7906, 0.1061, 0.8853, 0.1181, 0.8973, 0.08549, 0.9371, 0.06637, 0.918, 0.2588, 0.8222, 0.2555, 0.8056, 0.3047, 0.7906, 0.31, 0.8171, 0.09673, 0.8713, 0.1061, 0.8853, 0.06637, 0.918, 0.05135, 0.8956, 0.2588, 0.8391, 0.2588, 0.8222, 0.31, 0.8171, 0.31, 0.8441, 0.09026, 0.8556, 0.09673, 0.8713, 0.05135, 0.8956, 0.04101, 0.8706, 0.2555, 0.8557, 0.2588, 0.8391, 0.31, 0.8441, 0.3047, 0.8705, 0.08696, 0.839, 0.09026, 0.8556, 0.04101, 0.8706, 0.03574, 0.8441, 0.249, 0.8713, 0.2555, 0.8557, 0.3047, 0.8705, 0.2944, 0.8955, 0.08697, 0.8221, 0.08696, 0.839, 0.03574, 0.8441, 0.03574, 0.8171, 0.2396, 0.8853, 0.249, 0.8713, 0.2944, 0.8955, 0.2794, 0.9179, 0.09028, 0.8055, 0.08697, 0.8221, 0.03574, 0.8171, 0.04102, 0.7906, 0.2277, 0.8973, 0.2396, 0.8853, 0.2794, 0.9179, 0.2604, 0.937, 0.09677, 0.7898, 0.09028, 0.8055, 0.04102, 0.7906, 0.05136, 0.7656, 0.2136, 0.9067, 0.2277, 0.8973, 0.2604, 0.937, 0.2379, 0.952, 0.1814, 0.7447, 0.1645, 0.7447, 0.1594, 0.6935, 0.1865, 0.6935, 0.1062, 0.7758, 0.09677, 0.7898, 0.05136, 0.7656, 0.06639, 0.7431, 0.198, 0.9132, 0.2136, 0.9067, 0.2379, 0.952, 0.213, 0.9624, 0.198, 0.748, 0.1814, 0.7447, 0.1865, 0.6935, 0.213, 0.6988, 0.1182, 0.7638, 0.1062, 0.7758, 0.06639, 0.7431, 0.0855, 0.724, 0.1814, 0.9165, 0.198, 0.9132, 0.213, 0.9624, 0.1865, 0.9677, 0.2136, 0.7545, 0.198, 0.748, 0.213, 0.6988, 0.2379, 0.7091, 0.1322, 0.7544, 0.1182, 0.7638, 0.0855, 0.724, 0.108, 0.709, 0.1644, 0.9165, 0.1814, 0.9165, 0.1865, 0.9677, 0.1595, 0.9677, 0.2277, 0.7639, 0.2136, 0.7545, 0.2379, 0.7091, 0.2603, 0.7241, 0.1479, 0.7479, 0.1322, 0.7544, 0.108, 0.709, 0.1329, 0.6987, 0.1478, 0.9132, 0.1644, 0.9165, 0.1595, 0.9677, 0.133, 0.9625, 0.2397, 0.7759, 0.2277, 0.7639, 0.2603, 0.7241, 0.2794, 0.7433, 0.1645, 0.7447, 0.1479, 0.7479, 0.1329, 0.6987, 0.1594, 0.6935, 0.1322, 0.9067, 0.1478, 0.9132, 0.133, 0.9625, 0.108, 0.9522, 0.0, 0.0, 0.0, 0.0, 0.0, 0.0, 0.0, 0.0, 0.0, 0.0, 0.0, 0.0, 0.0, 0.0, 0.0, 0.0, 0.0, 0.0, 0.0, 0.0, 0.0, 0.0, 0.0, 0.0, 0.0, 0.0, 0.0, 0.0, 0.0, 0.0, 0.0, 0.0, 0.0, 0.0, 0.0, 0.0, 0.0, 0.0, 0.0, 0.0, 0.0, 0.0, 0.0, 0.0, 0.0, 0.0, 0.0, 0.0, 0.0, 0.0, 0.0, 0.0, 0.0, 0.0, 0.0, 0.0, 0.0, 0.0, 0.0, 0.0, 0.0, 0.0, 0.0, 0.0, 0.0, 0.0, 0.0, 0.0, 0.0, 0.0, 0.0, 0.0, 0.0, 0.0, 0.0, 0.0, 0.0, 0.0, 0.0, 0.0, 0.0, 0.0, 0.0, 0.0, 0.0, 0.0, 0.0, 0.0, 0.0, 0.0, 0.0, 0.0, 0.0, 0.0, 0.0, 0.0, 0.0, 0.0, 0.0, 0.0, 0.0, 0.0, 0.0, 0.0, 0.0, 0.0, 0.0, 0.0, 0.0, 0.0, 0.0, 0.0, 0.0, 0.0, 0.0, 0.0, 0.0, 0.0, 0.0, 0.0, 0.0, 0.0, 0.0, 0.0, 0.0, 0.0, 0.0, 0.0, 0.0, 0.0, 0.0, 0.0, 0.0, 0.0, 0.0, 0.0, 0.0, 0.0, 0.0, 0.0, 0.0, 0.0, 0.0, 0.0, 0.0, 0.0, 0.0, 0.0, 0.0, 0.0, 0.0, 0.0, 0.0, 0.0, 0.0, 0.0, 0.0, 0.0, 0.0, 0.0, 0.0, 0.0, 0.0, 0.0, 0.0, 0.0, 0.0, 0.0, 0.0, 0.0, 0.0, 0.0, 0.0, 0.0, 0.0, 0.0, 0.0, 0.0, 0.0, 0.0, 0.0, 0.0, 0.0, 0.0, 0.0, 0.0, 0.0, 0.0, 0.0, 0.0, 0.0, 0.0, 0.0, 0.0, 0.0, 0.0, 0.0, 0.0, 0.0, 0.0, 0.0, 0.0, 0.0, 0.0, 0.0, 0.0, 0.0, 0.0, 0.0, 0.0, 0.0, 0.0, 0.0, 0.0, 0.0, 0.0, 0.0, 0.0, 0.0, 0.0, 0.0, 0.0, 0.0, 0.0, 0.0, 0.0, 0.0, 0.0, 0.0, 0.0, 0.0, 0.0, 0.0, 0.0, 0.0, 0.0, 0.0, 0.0, 0.0, 0.0, 0.0, 0.0, 0.0, 0.0, 0.0, 0.0, 0.0, 0.0, 0.0, 0.0, 0.0, 0.0, 0.0, 0.0, 0.0, 0.0, 0.7174, 0.8605, 0.7007, 0.8855, 0.5938, 0.7978, 0.5955, 0.7953, 0.0, 0.0, 0.0, 0.0, 0.0, 0.0, 0.0, 0.0, 0.0, 0.0, 0.0, 0.0, 0.0, 0.0, 0.0, 0.0, 0.0, 0.0, 0.0, 0.0, 0.0, 0.0, 0.0, 0.0, 0.0, 0.0, 0.0, 0.0, 0.0, 0.0, 0.0, 0.0, 0.0, 0.0, 0.0, 0.0, 0.0, 0.0, 0.0, 0.0, 0.0, 0.0, 0.0, 0.0, 0.0, 0.0, 0.0, 0.0, 0.0, 0.0, 0.0, 0.0, 0.0, 0.0, 0.0, 0.0, 0.0, 0.0, 0.0, 0.0, 0.0, 0.0, 0.0, 0.0, 0.0, 0.0, 0.0, 0.0, 0.0, 0.0, 0.0, 0.0, 0.0, 0.0, 0.0, 0.0, 0.0, 0.0, 0.0, 0.0, 0.0, 0.0, 0.0, 0.0, 0.0, 0.0, 0.0, 0.0, 0.0, 0.0, 0.0, 0.0, 0.0, 0.0, 0.0, 0.0, 0.0, 0.0, 0.0, 0.0, 0.0, 0.0, 0.0, 0.0, 0.0, 0.0, 0.0, 0.0, 0.0, 0.0, 0.0, 0.0, 0.0, 0.0, 0.0, 0.0, 0.0, 0.0, 0.0, 0.0, 0.0, 0.0, 0.0, 0.0, 0.0, 0.0, 0.0, 0.0, 0.0, 0.0, 0.0, 0.0, 0.0, 0.0, 0.0, 0.0, 0.0, 0.0, 0.0, 0.0, 0.0, 0.0, 0.0, 0.0, 0.0, 0.0, 0.0, 0.0, 0.0, 0.0, 0.0, 0.0, 0.0, 0.0, 0.0, 0.0, 0.0, 0.0, 0.0, 0.0, 0.0, 0.0, 0.0, 0.0, 0.0, 0.0, 0.0, 0.0, 0.0, 0.0, 0.0, 0.0, 0.0, 0.0, 0.0, 0.0, 0.0, 0.0, 0.0, 0.0, 0.0, 0.0, 0.0, 0.0, 0.0, 0.0, 0.0, 0.0, 0.0, 0.0, 0.0, 0.0, 0.0, 0.0, 0.0, 0.0, 0.0, 0.0, 0.0, 0.0, 0.0, 0.0, 0.0, 0.0, 0.0, 0.0, 0.0, 0.0, 0.0, 0.0, 0.0, 0.0, 0.0, 0.0, 0.0, 0.0, 0.0, 0.0, 0.0, 0.0, 0.0, 0.0, 0.0, 0.0, 0.0, 0.0, 0.0, 0.0, 0.0, 0.0, 0.0, 0.0, 0.0, 0.0, 0.0, 0.0, 0.0, 0.0, 0.0, 0.0, 0.0, 0.0, 0.0, 0.0, 0.0, 0.0, 0.0, 0.0, 0.06915, 0.02763, 0.06919, 0.0266, 0.06909, 0.3537, 0.06917, 0.3531, 0.4287, 0.803, 0.4287, 0.7729, 0.5662, 0.7864, 0.5662, 0.7895, 0.4842, 0.669, 0.5092, 0.6523, 0.5744, 0.7742, 0.5718, 0.7759, 0.729, 0.8326, 0.7174, 0.8605, 0.5955, 0.7953, 0.5967, 0.7925, 0.4345, 0.8326, 0.4287, 0.803, 0.5662, 0.7895, 0.5668, 0.7925, 0.4628, 0.6903, 0.4842, 0.669, 0.5718, 0.7759, 0.5697, 0.778, 0.7348, 0.803, 0.729, 0.8326, 0.5967, 0.7925, 0.5973, 0.7895, 0.4461, 0.8605, 0.4345, 0.8326, 0.5668, 0.7925, 0.568, 0.7953, 0.4461, 0.7154, 0.4628, 0.6903, 0.5697, 0.778, 0.568, 0.7806, 0.7348, 0.7729, 0.7348, 0.803, 0.5973, 0.7895, 0.5973, 0.7864, 0.4628, 0.8855, 0.4461, 0.8605, 0.568, 0.7953, 0.5697, 0.7978, 0.4345, 0.7433, 0.4461, 0.7154, 0.568, 0.7806, 0.5668, 0.7834, 0.729, 0.7433, 0.7348, 0.7729, 0.5973, 0.7864, 0.5967, 0.7834, 0.4842, 0.9068, 0.4628, 0.8855, 0.5697, 0.7978, 0.5718, 0.8, 0.7174, 0.7154, 0.729, 0.7433, 0.5967, 0.7834, 0.5955, 0.7806, 0.5092, 0.9236, 0.4842, 0.9068, 0.5718, 0.8, 0.5744, 0.8017, 0.7007, 0.6903, 0.7174, 0.7154, 0.5955, 0.7806, 0.5938, 0.778, 0.5371, 0.9351, 0.5092, 0.9236, 0.5744, 0.8017, 0.5772, 0.8029, 0.6793, 0.669, 0.7007, 0.6903, 0.5938, 0.778, 0.5916, 0.7759, 0.5667, 0.941, 0.5371, 0.9351, 0.5772, 0.8029, 0.5802, 0.8035, 0.6543, 0.6523, 0.6793, 0.669, 0.5916, 0.7759, 0.5891, 0.7742, 0.5968, 0.941, 0.5667, 0.941, 0.5802, 0.8035, 0.5833, 0.8035, 0.6264, 0.6407, 0.6543, 0.6523, 0.5891, 0.7742, 0.5863, 0.773, 0.6264, 0.9352, 0.5968, 0.941, 0.5833, 0.8035, 0.5863, 0.8029, 0.5968, 0.6348, 0.6264, 0.6407, 0.5863, 0.773, 0.5833, 0.7724, 0.6543, 0.9236, 0.6264, 0.9352, 0.5863, 0.8029, 0.5891, 0.8017, 0.5667, 0.6348, 0.5968, 0.6348, 0.5833, 0.7724, 0.5802, 0.7724, 0.6793, 0.9069, 0.6543, 0.9236, 0.5891, 0.8017, 0.5916, 0.8, 0.5371, 0.6407, 0.5667, 0.6348, 0.5802, 0.7724, 0.5772, 0.773, 0.7007, 0.8855, 0.6793, 0.9069, 0.5916, 0.8, 0.5938, 0.7978, 0.4287, 0.7729, 0.4345, 0.7433, 0.5668, 0.7834, 0.5662, 0.7864, 0.5092, 0.6523, 0.5371, 0.6407, 0.5772, 0.773, 0.5744, 0.7742, 0.5975, 0.3062, 0.5952, 0.3068, 0.5929, 0.3068, 0.5906, 0.3062, 0.5884, 0.3052, 0.5865, 0.3037, 0.5848, 0.3017, 0.5835, 0.2994, 0.5826, 0.2969, 0.5822, 0.2942, 0.5822, 0.2915, 0.5826, 0.2888, 0.5835, 0.2862, 0.5848, 0.284, 0.5865, 0.282, 0.5884, 0.2805, 0.5906, 0.2795, 0.5929, 0.2789, 0.5952, 0.2789, 0.5975, 0.2795, 0.5997, 0.2805, 0.6016, 0.282, 0.6033, 0.284, 0.6046, 0.2862, 0.6054, 0.2888, 0.6059, 0.2915, 0.6059, 0.2942, 0.6054, 0.2969, 0.6046, 0.2994, 0.6033, 0.3017, 0.6016, 0.3037, 0.5997, 0.3052, 0.07037, 0.02856, 0.07035, 0.02939, 0.06662, 0.352, 0.06659, 0.3525, 0.07011, 0.03173, 0.07002, 0.03207, 0.06729, 0.3502, 0.0671, 0.3504, 0.06914, 0.02855, 0.06915, 0.02763, 0.06917, 0.3531, 0.06921, 0.3525, 0.07037, 0.02763, 0.07037, 0.02856, 0.06659, 0.3525, 0.0666, 0.3531, 0.06915, 0.02938, 0.06914, 0.02855, 0.06921, 0.3525, 0.06919, 0.352, 0.07034, 0.02661, 0.07037, 0.02763, 0.0666, 0.3531, 0.06667, 0.3537, 0.06918, 0.03012, 0.06915, 0.02938, 0.06919, 0.352, 0.06913, 0.3515, 0.0703, 0.02549, 0.07034, 0.02661, 0.06667, 0.3537, 0.06679, 0.3544, 0.06923, 0.03075, 0.06918, 0.03012, 0.06913, 0.3515, 0.06904, 0.3511, 0.07022, 0.02427, 0.0703, 0.02549, 0.06679, 0.3544, 0.06697, 0.3551, 0.06929, 0.03129, 0.06923, 0.03075, 0.06904, 0.3511, 0.0689, 0.3507, 0.07012, 0.02295, 0.07022, 0.02427, 0.06697, 0.3551, 0.06721, 0.3558, 0.06936, 0.03173, 0.06929, 0.03129, 0.0689, 0.3507, 0.06874, 0.3504, 0.06998, 0.02154, 0.07012, 0.02295, 0.06721, 0.3558, 0.06751, 0.3566, 0.06945, 0.03207, 0.06936, 0.03173, 0.06874, 0.3504, 0.06855, 0.3502, 0.0698, 0.02003, 0.06998, 0.02154, 0.06751, 0.3566, 0.06787, 0.3574, 0.06954, 0.03232, 0.06945, 0.03207, 0.06855, 0.3502, 0.06835, 0.35, 0.06961, 0.02154, 0.0698, 0.02003, 0.06787, 0.3574, 0.06821, 0.3565, 0.06963, 0.03246, 0.06954, 0.03232, 0.06835, 0.35, 0.06814, 0.3499, 0.06946, 0.02295, 0.06961, 0.02154, 0.06821, 0.3565, 0.06851, 0.3558, 0.07019, 0.03129, 0.07011, 0.03173, 0.0671, 0.3504, 0.06694, 0.3507, 0.06973, 0.03251, 0.06963, 0.03246, 0.06814, 0.3499, 0.06792, 0.3499, 0.06934, 0.02426, 0.06946, 0.02295, 0.06851, 0.3558, 0.06876, 0.355, 0.07025, 0.03076, 0.07019, 0.03129, 0.06694, 0.3507, 0.0668, 0.3511, 0.06983, 0.03246, 0.06973, 0.03251, 0.06792, 0.3499, 0.0677, 0.3499, 0.06925, 0.02548, 0.06934, 0.02426, 0.06876, 0.355, 0.06895, 0.3543, 0.07031, 0.03012, 0.07025, 0.03076, 0.0668, 0.3511, 0.06669, 0.3515, 0.06993, 0.03232, 0.06983, 0.03246, 0.0677, 0.3499, 0.06749, 0.35, 0.06919, 0.0266, 0.06925, 0.02548, 0.06895, 0.3543, 0.06909, 0.3537, 0.07035, 0.02939, 0.07031, 0.03012, 0.06669, 0.3515, 0.06662, 0.352, 0.07002, 0.03207, 0.06993, 0.03232, 0.06749, 0.35, 0.06729, 0.3502])
me_cylinder.materials.append(mat_material_002)
me_cylinder.use_remesh_preserve_volume = False
me_cylinder.use_remesh_preserve_attributes = False
me_cylinder.use_mirror_vertex_groups = False
me_cylinder.update()

# ---- objects
ob_hemi = bpy.data.objects.new('Hemi', light_hemi)
ob_cylinder = bpy.data.objects.new('Cylinder', me_cylinder)
ob_camera = bpy.data.objects.new('Camera', cam_camera)

# ---- transforms, parenting, visibility, modifiers, constraints
ob_hemi.location = (5.276, -0.8185, 5.747)
ob_hemi.lineart.crease_threshold = 0.0
ob_cylinder.location = (-0.1882, -0.8201, 1.0)
ob_cylinder.lineart.crease_threshold = 0.0
ob_camera.location = (7.481, -6.508, 5.344)
ob_camera.rotation_euler = (1.109, 0.01082, 0.8149)
ob_camera.lock_rotations_4d = False
ob_camera.empty_display_type = 'ARROWS'
ob_camera.color = (0.0, 0.0, 0.0, 0.0)
ob_camera.display_type = 'WIRE'
ob_camera.lineart.crease_threshold = 0.0

# ---- collection membership
col_collection_1.objects.link(ob_hemi)
col_collection_1.objects.link(ob_cylinder)
col_collection_1.objects.link(ob_camera)

# ---- scene / render settings (as saved in the file)
scene.camera = ob_camera
scene.frame_start = 1; scene.frame_end = 250; scene.frame_set(1)
scene.render.engine = 'CYCLES'
scene.render.resolution_percentage = 50
scene.render.dither_intensity = 0.0
scene.cycles.use_denoising = False
scene.cycles.samples = 10
scene.cycles.sampling_pattern = 'TABULATED_SOBOL'
scene.cycles.light_sampling_threshold = 0.0
scene.cycles.use_adaptive_sampling = False
scene.cycles.use_light_tree = False
scene.cycles.blur_glossy = 0.0
scene.cycles.pixel_filter_type = 'GAUSSIAN'
scene.cycles.sample_clamp_indirect = 0.0
scene.view_settings.view_transform = 'Standard'
bpy.context.view_layer.update()
